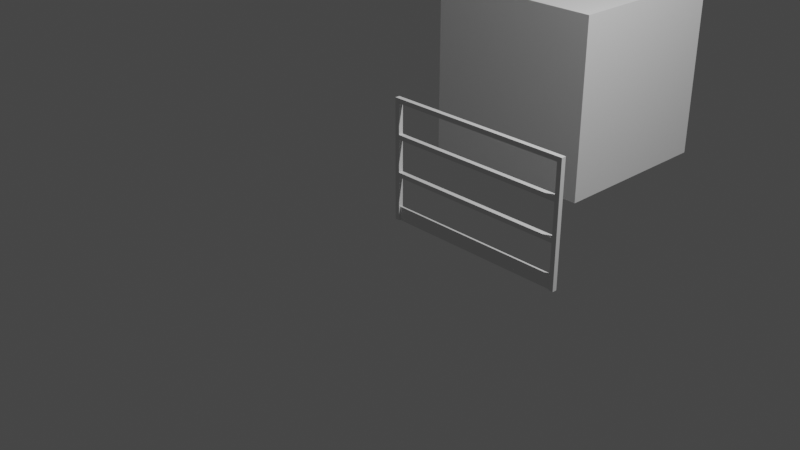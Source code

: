 # Source: Full_and_Post.blend  (saved by Blender 3.2.14; exported with 4.5.12 LTS)
import bpy
from mathutils import Matrix  # noqa: F401  (used for matrix-valued properties, if any)

bpy.ops.wm.read_factory_settings(use_empty=True)
scene = bpy.context.scene
scene.name = 'Scene'

# ---- collections
col_collection = bpy.data.collections.new('Collection'); scene.collection.children.link(col_collection)

# ---- world
world_world = bpy.data.worlds.new('World'); scene.world = world_world
world_world.use_nodes = True; world_world.node_tree.nodes.clear()
_N = world_world.node_tree.nodes; _L = world_world.node_tree.links
n0 = _N.new('ShaderNodeOutputWorld'); n0.name = 'World Output'; n0.location = (300, 300)
n1 = _N.new('ShaderNodeBackground'); n1.name = 'Background'; n1.location = (10, 300)
n1.inputs[0].default_value = (0.05088, 0.05088, 0.05088, 1.0)
_L.new(n1.outputs[0], n0.inputs[0])
n0.is_active_output = True
world_world.color = (0.05088, 0.05088, 0.05088)
world_world.use_sun_shadow = False
world_world.sun_shadow_jitter_overblur = 0.0

# ---- cameras
cam_camera = bpy.data.cameras.new('Camera')
cam_camera.clip_end = 100.0
cam_camera.ortho_scale = 7.314

# ---- lights
light_light = bpy.data.lights.new('Light', 'POINT')
light_light.transmission_factor = 0.0
light_light.energy = 1000.0
light_light.shadow_soft_size = 0.1
light_light.shadow_maximum_resolution = 0.006
light_light.use_absolute_resolution = True

# ---- meshes
me_cube_001 = bpy.data.meshes.new('Cube.001')
me_cube_001.from_pydata([(-1.0, -1.0, -1.0), (-1.0, -1.0, 1.0), (-1.0, 1.0, -1.0), (-1.0, 1.0, 1.0), (1.0, -1.0, -1.0), (1.0, -1.0, 1.0), (1.0, 1.0, -1.0), (1.0, 1.0, 1.0)], [], [(0, 1, 3, 2), (2, 3, 7, 6), (6, 7, 5, 4), (4, 5, 1, 0), (2, 6, 4, 0), (7, 3, 1, 5)])
_uv = me_cube_001.uv_layers.new(name='UVMap')
_uv.uv.foreach_set('vector', [0.375, 0.0, 0.625, 0.0, 0.625, 0.25, 0.375, 0.25, 0.375, 0.25, 0.625, 0.25, 0.625, 0.5, 0.375, 0.5, 0.375, 0.5, 0.625, 0.5, 0.625, 0.75, 0.375, 0.75, 0.375, 0.75, 0.625, 0.75, 0.625, 1.0, 0.375, 1.0, 0.125, 0.5, 0.375, 0.5, 0.375, 0.75, 0.125, 0.75, 0.625, 0.5, 0.875, 0.5, 0.875, 0.75, 0.625, 0.75])
me_cube_001.use_remesh_fix_poles = True
me_cube_001.use_remesh_preserve_attributes = False
me_cube_001.use_mirror_vertex_groups = False
me_cube_001.update()
me_cube_002 = bpy.data.meshes.new('Cube.002')
me_cube_002.from_pydata([(-1.0, -1.0, -1.0), (-1.0, -1.0, 1.0), (-1.0, 1.0, -1.0), (-1.0, 1.0, 1.0), (1.0, -1.0, -1.0), (1.0, -1.0, 1.0), (1.0, 1.0, -1.0), (1.0, 1.0, 1.0)], [], [(0, 1, 3, 2), (2, 3, 7, 6), (6, 7, 5, 4), (4, 5, 1, 0), (2, 6, 4, 0), (7, 3, 1, 5)])
_uv = me_cube_002.uv_layers.new(name='UVMap')
_uv.uv.foreach_set('vector', [0.375, 0.0, 0.625, 0.0, 0.625, 0.25, 0.375, 0.25, 0.375, 0.25, 0.625, 0.25, 0.625, 0.5, 0.375, 0.5, 0.375, 0.5, 0.625, 0.5, 0.625, 0.75, 0.375, 0.75, 0.375, 0.75, 0.625, 0.75, 0.625, 1.0, 0.375, 1.0, 0.125, 0.5, 0.375, 0.5, 0.375, 0.75, 0.125, 0.75, 0.625, 0.5, 0.875, 0.5, 0.875, 0.75, 0.625, 0.75])
me_cube_002.use_remesh_fix_poles = True
me_cube_002.use_remesh_preserve_attributes = False
me_cube_002.use_mirror_vertex_groups = False
me_cube_002.update()
me_cube_003 = bpy.data.meshes.new('Cube.003')
me_cube_003.from_pydata([(-1.0, -1.0, -1.0), (-1.0, -1.0, 1.0), (-1.0, 1.0, -1.0), (-1.0, 1.0, 1.0), (1.0, -1.0, -1.0), (1.0, -1.0, 1.0), (1.0, 1.0, -1.0), (1.0, 1.0, 1.0)], [], [(0, 1, 3, 2), (2, 3, 7, 6), (6, 7, 5, 4), (4, 5, 1, 0), (2, 6, 4, 0), (7, 3, 1, 5)])
_uv = me_cube_003.uv_layers.new(name='UVMap')
_uv.uv.foreach_set('vector', [0.375, 0.0, 0.625, 0.0, 0.625, 0.25, 0.375, 0.25, 0.375, 0.25, 0.625, 0.25, 0.625, 0.5, 0.375, 0.5, 0.375, 0.5, 0.625, 0.5, 0.625, 0.75, 0.375, 0.75, 0.375, 0.75, 0.625, 0.75, 0.625, 1.0, 0.375, 1.0, 0.125, 0.5, 0.375, 0.5, 0.375, 0.75, 0.125, 0.75, 0.625, 0.5, 0.875, 0.5, 0.875, 0.75, 0.625, 0.75])
me_cube_003.use_remesh_fix_poles = True
me_cube_003.use_remesh_preserve_attributes = False
me_cube_003.use_mirror_vertex_groups = False
me_cube_003.update()
me_cube_004 = bpy.data.meshes.new('Cube.004')
me_cube_004.from_pydata([(-1.0, -1.0, -1.0), (-1.0, -1.0, 1.0), (-1.0, 1.0, -1.0), (-1.0, 1.0, 1.0), (1.0, -1.0, -1.0), (1.0, -1.0, 1.0), (1.0, 1.0, -1.0), (1.0, 1.0, 1.0)], [], [(0, 1, 3, 2), (2, 3, 7, 6), (6, 7, 5, 4), (4, 5, 1, 0), (2, 6, 4, 0), (7, 3, 1, 5)])
_uv = me_cube_004.uv_layers.new(name='UVMap')
_uv.uv.foreach_set('vector', [0.375, 0.0, 0.625, 0.0, 0.625, 0.25, 0.375, 0.25, 0.375, 0.25, 0.625, 0.25, 0.625, 0.5, 0.375, 0.5, 0.375, 0.5, 0.625, 0.5, 0.625, 0.75, 0.375, 0.75, 0.375, 0.75, 0.625, 0.75, 0.625, 1.0, 0.375, 1.0, 0.125, 0.5, 0.375, 0.5, 0.375, 0.75, 0.125, 0.75, 0.625, 0.5, 0.875, 0.5, 0.875, 0.75, 0.625, 0.75])
me_cube_004.use_remesh_fix_poles = True
me_cube_004.use_remesh_preserve_attributes = False
me_cube_004.use_mirror_vertex_groups = False
me_cube_004.update()
me_cube_005 = bpy.data.meshes.new('Cube.005')
me_cube_005.from_pydata([(-1.0, -1.0, -1.0), (-1.0, -1.0, 1.0), (-1.0, 1.0, -1.0), (-1.0, 1.0, 1.0), (1.0, -1.0, -1.0), (1.0, -1.0, 1.0), (1.0, 1.0, -1.0), (1.0, 1.0, 1.0)], [], [(0, 1, 3, 2), (2, 3, 7, 6), (6, 7, 5, 4), (4, 5, 1, 0), (2, 6, 4, 0), (7, 3, 1, 5)])
_uv = me_cube_005.uv_layers.new(name='UVMap')
_uv.uv.foreach_set('vector', [0.375, 0.0, 0.625, 0.0, 0.625, 0.25, 0.375, 0.25, 0.375, 0.25, 0.625, 0.25, 0.625, 0.5, 0.375, 0.5, 0.375, 0.5, 0.625, 0.5, 0.625, 0.75, 0.375, 0.75, 0.375, 0.75, 0.625, 0.75, 0.625, 1.0, 0.375, 1.0, 0.125, 0.5, 0.375, 0.5, 0.375, 0.75, 0.125, 0.75, 0.625, 0.5, 0.875, 0.5, 0.875, 0.75, 0.625, 0.75])
me_cube_005.use_remesh_fix_poles = True
me_cube_005.use_remesh_preserve_attributes = False
me_cube_005.use_mirror_vertex_groups = False
me_cube_005.update()
me_cube_006 = bpy.data.meshes.new('Cube.006')
me_cube_006.from_pydata([(-1.0, -1.0, -1.0), (-1.0, -1.0, 1.0), (-1.0, 1.0, -1.0), (-1.0, 1.0, 1.0), (1.0, -1.0, -1.0), (1.0, -1.0, 1.0), (1.0, 1.0, -1.0), (1.0, 1.0, 1.0)], [], [(0, 1, 3, 2), (2, 3, 7, 6), (6, 7, 5, 4), (4, 5, 1, 0), (2, 6, 4, 0), (7, 3, 1, 5)])
_uv = me_cube_006.uv_layers.new(name='UVMap')
_uv.uv.foreach_set('vector', [0.375, 0.0, 0.625, 0.0, 0.625, 0.25, 0.375, 0.25, 0.375, 0.25, 0.625, 0.25, 0.625, 0.5, 0.375, 0.5, 0.375, 0.5, 0.625, 0.5, 0.625, 0.75, 0.375, 0.75, 0.375, 0.75, 0.625, 0.75, 0.625, 1.0, 0.375, 1.0, 0.125, 0.5, 0.375, 0.5, 0.375, 0.75, 0.125, 0.75, 0.625, 0.5, 0.875, 0.5, 0.875, 0.75, 0.625, 0.75])
me_cube_006.use_remesh_fix_poles = True
me_cube_006.use_remesh_preserve_attributes = False
me_cube_006.use_mirror_vertex_groups = False
me_cube_006.update()
me_cube_007 = bpy.data.meshes.new('Cube.007')
me_cube_007.from_pydata([(-1.0, -1.0, -1.0), (-1.0, -1.0, 1.0), (-1.0, 1.0, -1.0), (-1.0, 1.0, 1.0), (1.0, -1.0, -1.0), (1.0, -1.0, 1.0), (1.0, 1.0, -1.0), (1.0, 1.0, 1.0)], [], [(0, 1, 3, 2), (2, 3, 7, 6), (6, 7, 5, 4), (4, 5, 1, 0), (2, 6, 4, 0), (7, 3, 1, 5)])
_uv = me_cube_007.uv_layers.new(name='UVMap')
_uv.uv.foreach_set('vector', [0.375, 0.0, 0.625, 0.0, 0.625, 0.25, 0.375, 0.25, 0.375, 0.25, 0.625, 0.25, 0.625, 0.5, 0.375, 0.5, 0.375, 0.5, 0.625, 0.5, 0.625, 0.75, 0.375, 0.75, 0.375, 0.75, 0.625, 0.75, 0.625, 1.0, 0.375, 1.0, 0.125, 0.5, 0.375, 0.5, 0.375, 0.75, 0.125, 0.75, 0.625, 0.5, 0.875, 0.5, 0.875, 0.75, 0.625, 0.75])
me_cube_007.use_remesh_fix_poles = True
me_cube_007.use_remesh_preserve_attributes = False
me_cube_007.use_mirror_vertex_groups = False
me_cube_007.update()

# ---- objects
ob_light = bpy.data.objects.new('Light', light_light)
ob_camera = bpy.data.objects.new('Camera', cam_camera)
ob_cube = bpy.data.objects.new('Cube', me_cube_001)
ob_cube_001 = bpy.data.objects.new('Cube.001', me_cube_002)
ob_cube_002 = bpy.data.objects.new('Cube.002', me_cube_003)
ob_cube_003 = bpy.data.objects.new('Cube.003', me_cube_004)
ob_cube_004 = bpy.data.objects.new('Cube.004', me_cube_005)
ob_cube_005 = bpy.data.objects.new('Cube.005', me_cube_006)
ob_cube_006 = bpy.data.objects.new('Cube.006', me_cube_007)

# ---- transforms, parenting, visibility, modifiers, constraints
ob_light.location = (4.076, 1.005, 5.904)
ob_light.rotation_euler = (0.6503, 0.05522, 1.866)
ob_light.lock_rotations_4d = False
ob_light.empty_display_type = 'ARROWS'
ob_light.color = (0.0, 0.0, 0.0, 0.0)
ob_light.lineart.crease_threshold = 0.0
ob_camera.location = (7.359, -6.926, 4.958)
ob_camera.rotation_euler = (1.109, 0.0, 0.8149)
ob_camera.lock_rotations_4d = False
ob_camera.empty_display_type = 'ARROWS'
ob_camera.color = (0.0, 0.0, 0.0, 0.0)
ob_camera.display_type = 'WIRE'
ob_camera.lineart.crease_threshold = 0.0
ob_cube.location = (0.0, 0.0, 0.65)
ob_cube.scale = (0.025, 0.025, 0.65)
ob_cube.lineart.crease_threshold = 0.0
ob_cube_001.location = (0.0, 2.566, 1.008)
ob_cube_001.lineart.crease_threshold = 0.0
ob_cube_002.location = (1.0, 0.0, 1.275)
ob_cube_002.rotation_euler = (-0.0, 1.571, 0.0)
ob_cube_002.scale = (0.025, 0.025, 0.975)
ob_cube_002.lineart.crease_threshold = 0.0
ob_cube_003.location = (2.0, 0.0, 0.65)
ob_cube_003.scale = (0.025, 0.025, 0.65)
ob_cube_003.lineart.crease_threshold = 0.0
ob_cube_004.location = (1.0, 0.0, 0.5)
ob_cube_004.rotation_euler = (-0.0, 1.571, 0.0)
ob_cube_004.scale = (0.025, 0.025, 0.975)
ob_cube_004.lineart.crease_threshold = 0.0
ob_cube_005.location = (1.0, 0.0, 0.9)
ob_cube_005.rotation_euler = (-0.0, 1.571, 0.0)
ob_cube_005.scale = (0.025, 0.025, 0.975)
ob_cube_005.lineart.crease_threshold = 0.0
ob_cube_006.location = (1.0, 0.0, 0.075)
ob_cube_006.rotation_euler = (-0.0, 1.571, 0.0)
ob_cube_006.scale = (0.075, 0.01, 0.975)
ob_cube_006.lineart.crease_threshold = 0.0

# ---- collection membership
col_collection.objects.link(ob_light)
col_collection.objects.link(ob_camera)
col_collection.objects.link(ob_cube)
col_collection.objects.link(ob_cube_001)
col_collection.objects.link(ob_cube_002)
col_collection.objects.link(ob_cube_003)
col_collection.objects.link(ob_cube_004)
col_collection.objects.link(ob_cube_005)
col_collection.objects.link(ob_cube_006)

# ---- scene / render settings (as saved in the file)
scene.camera = ob_camera
scene.frame_start = 1; scene.frame_end = 250; scene.frame_set(1)
scene.render.engine = 'BLENDER_EEVEE_NEXT'
scene.cycles.use_denoising = False
scene.cycles.samples = 128
scene.cycles.sampling_pattern = 'TABULATED_SOBOL'
scene.cycles.use_adaptive_sampling = False
scene.cycles.use_light_tree = False
scene.view_settings.view_transform = 'Filmic'
bpy.context.view_layer.update()
